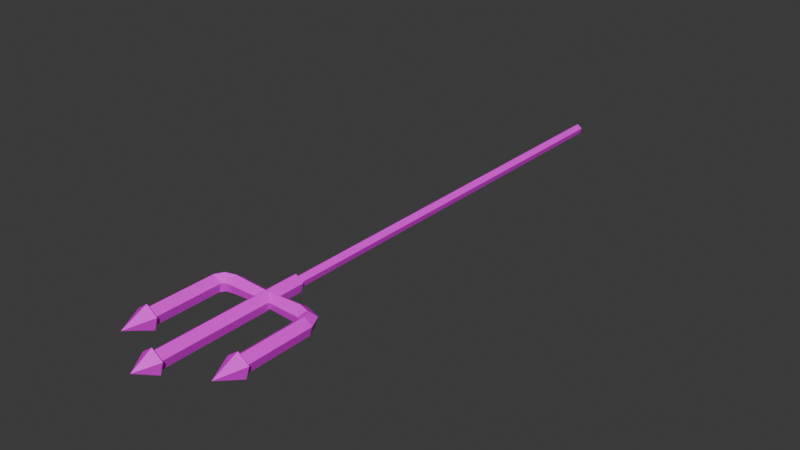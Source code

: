 # Source: trident.blend  (saved by Blender 4.4.30; exported with 4.5.12 LTS)
import bpy
from mathutils import Matrix  # noqa: F401  (used for matrix-valued properties, if any)

bpy.ops.wm.read_factory_settings(use_empty=True)
scene = bpy.context.scene
scene.name = 'Scene'

# ---- collections
col_collection = bpy.data.collections.new('Collection'); scene.collection.children.link(col_collection)

# ---- images (referenced by path relative to the original .blend; pixels are not part of the script)
import os
ASSET_DIR = os.environ.get("B2B_ASSET_DIR", "")  # directory of the original .blend (textures are referenced by path, not embedded)
HERE = os.path.dirname(os.path.abspath(__file__))  # packed textures are extracted next to this script under _unpacked/

def load_image(name, relpath, width, height, colorspace="sRGB"):
    """Load a texture the original file referenced (path relative to the .blend, or extracted next to this script)."""
    p = next((c for c in (os.path.join(HERE, relpath), os.path.join(ASSET_DIR, relpath)) if relpath and os.path.exists(c)), "")
    if p:
        img = bpy.data.images.load(p, check_existing=True)
        img.name = name
    else:  # same state as the original file: an image datablock whose file is absent (Cycles renders it pink)
        img = bpy.data.images.new(name, width, height)
        img.source = "FILE"
        img.filepath = "//" + (relpath or name)
    img.colorspace_settings.name = colorspace
    return img
img_weapon_png_001 = load_image('weapon.png.001', 'weapon.png', 1024, 1024, 'sRGB')

# ---- materials (node trees are filled in below, after node groups)
mat_material_001 = bpy.data.materials.new('Material.001')
mat_material_001.roughness = 0.5

# ---- material node trees
mat_material_001.use_nodes = True; mat_material_001.node_tree.nodes.clear()
_N = mat_material_001.node_tree.nodes; _L = mat_material_001.node_tree.links
n0 = _N.new('ShaderNodeBsdfPrincipled'); n0.name = 'プリンシプルBSDF'; n0.location = (0, 300)
n0.inputs[3].default_value = 1.45
n0.inputs[27].default_value = (0.0, 0.0, 0.0, 1.0)
n0.inputs[28].default_value = 1.0
n1 = _N.new('ShaderNodeOutputMaterial'); n1.name = 'マテリアル出力'; n1.location = (280, 300)
n2 = _N.new('ShaderNodeTexImage'); n2.name = '画像テクスチャ'; n2.location = (-480, 300)
n2.image = img_weapon_png_001
_L.new(n0.outputs[0], n1.inputs[0])
_L.new(n2.outputs[0], n0.inputs[0])
n1.is_active_output = True

# ---- world
world_world = bpy.data.worlds.new('World'); scene.world = world_world
world_world.use_nodes = True; world_world.node_tree.nodes.clear()
_N = world_world.node_tree.nodes; _L = world_world.node_tree.links
n0 = _N.new('ShaderNodeOutputWorld'); n0.name = 'World Output'; n0.location = (300, 300)
n1 = _N.new('ShaderNodeBackground'); n1.name = 'Background'; n1.location = (10, 300)
n1.inputs[0].default_value = (0.05088, 0.05088, 0.05088, 1.0)
_L.new(n1.outputs[0], n0.inputs[0])
n0.is_active_output = True
world_world.color = (0.05088, 0.05088, 0.05088)
world_world.sun_shadow_jitter_overblur = 0.0

# ---- meshes
me_007 = bpy.data.meshes.new('円柱.007')
me_007.from_pydata([(0.3837, -1.344, 0.05774), (0.3837, -1.849, 0.05774), (0.4436, -1.344, 0.0142), (0.4436, -1.849, 0.0142), (0.4207, -1.344, -0.05625), (0.4207, -1.849, -0.05625), (0.3467, -1.344, -0.05625), (0.3467, -1.849, -0.05625), (0.3238, -1.344, 0.0142), (0.3238, -1.849, 0.0142), (0.4671, -1.849, 0.02181), (0.3837, -1.849, 0.08238), (0.4352, -1.849, -0.07618), (0.3322, -1.849, -0.07618), (0.3004, -1.849, 0.02181), (0.3837, -2.044, -0.005271), (0.3502, -1.286, 0.05774), (0.3943, -1.245, 0.0142), (0.3774, -1.261, -0.05625), (0.3229, -1.311, -0.05625), (0.3061, -1.326, 0.0142), (0.2749, -1.263, 0.05774), (0.2749, -1.204, 0.0142), (0.2749, -1.226, -0.05625), (0.2748, -1.3, -0.05625), (0.2748, -1.323, 0.0142), (0.006048, -1.263, 0.04511), (0.006053, -1.216, 0.0103), (0.006051, -1.234, -0.04603), (0.006044, -1.293, -0.04603), (0.006042, -1.311, 0.0103), (0.003275, 2.18, 0.03463), (0.003275, -1.06, 0.03463), (0.04123, 2.18, 0.00706), (0.04123, -1.06, 0.00706), (0.02673, 2.18, -0.03755), (0.02673, -1.06, -0.03755), (-0.02018, 2.18, -0.03755), (-0.02018, -1.06, -0.03755), (-0.03467, 2.18, 0.00706), (-0.03467, -1.06, 0.00706), (0.003246, -1.025, 0.05774), (0.003246, -2.119, 0.05774), (0.06318, -1.025, 0.0142), (0.06318, -2.119, 0.0142), (0.04028, -1.025, -0.05625), (0.04028, -2.119, -0.05625), (-0.03379, -1.025, -0.05625), (-0.03379, -2.119, -0.05625), (-0.05668, -1.025, 0.0142), (-0.05668, -2.119, 0.0142), (0.0866, -2.119, 0.02181), (0.003246, -2.119, 0.08238), (0.05477, -2.119, -0.07618), (-0.04827, -2.119, -0.07618), (-0.08011, -2.119, 0.02181), (0.003246, -2.274, -0.00527), (-0.375, -1.344, 0.05774), (-0.375, -1.849, 0.05774), (-0.4349, -1.344, 0.0142), (-0.4349, -1.849, 0.0142), (-0.412, -1.344, -0.05625), (-0.412, -1.849, -0.05625), (-0.3379, -1.344, -0.05625), (-0.3379, -1.849, -0.05625), (-0.3151, -1.344, 0.0142), (-0.3151, -1.849, 0.0142), (-0.4583, -1.849, 0.02181), (-0.375, -1.849, 0.08238), (-0.4265, -1.849, -0.07618), (-0.3235, -1.849, -0.07618), (-0.2916, -1.849, 0.02181), (-0.375, -2.044, -0.005271), (-0.3414, -1.286, 0.05774), (-0.3855, -1.245, 0.0142), (-0.3687, -1.261, -0.05625), (-0.3142, -1.311, -0.05625), (-0.2973, -1.326, 0.0142), (-0.2661, -1.263, 0.05774), (-0.2661, -1.204, 0.0142), (-0.2661, -1.226, -0.05625), (-0.2661, -1.3, -0.05625), (-0.2661, -1.323, 0.0142), (0.002682, -1.263, 0.04471), (0.002676, -1.216, 0.01017), (0.002678, -1.234, -0.0457), (0.002685, -1.293, -0.0457), (0.002687, -1.311, 0.01017)], [], [(1, 2, 0), (3, 4, 2), (5, 6, 4), (9, 13, 14), (7, 8, 6), (9, 0, 8), (8, 19, 6), (14, 13, 15), (3, 12, 5), (1, 14, 11), (1, 10, 3), (7, 12, 13), (12, 10, 15), (11, 14, 15), (13, 12, 15), (10, 11, 15), (16, 22, 21), (4, 17, 2), (8, 16, 20), (0, 17, 16), (6, 18, 4), (23, 27, 22), (20, 24, 19), (18, 22, 17), (20, 21, 25), (19, 23, 18), (25, 26, 30), (24, 28, 23), (21, 27, 26), (25, 29, 24), (32, 33, 31), (34, 35, 33), (36, 37, 35), (38, 39, 37), (40, 31, 39), (33, 37, 39), (42, 43, 41), (44, 45, 43), (46, 47, 45), (50, 54, 55), (47, 50, 49), (50, 41, 49), (43, 47, 49), (55, 54, 56), (44, 53, 46), (42, 55, 52), (42, 51, 44), (46, 54, 48), (53, 51, 56), (52, 55, 56), (54, 53, 56), (51, 52, 56), (59, 58, 57), (61, 60, 59), (63, 62, 61), (66, 70, 64), (65, 64, 63), (57, 66, 65), (76, 65, 63), (71, 72, 70), (69, 60, 62), (68, 66, 58), (67, 58, 60), (70, 62, 64), (69, 72, 67), (68, 72, 71), (70, 72, 69), (67, 72, 68), (73, 79, 74), (74, 61, 59), (65, 73, 57), (57, 74, 59), (75, 63, 61), (84, 80, 79), (81, 77, 76), (79, 75, 74), (77, 78, 73), (80, 76, 75), (82, 83, 78), (85, 81, 80), (78, 84, 79), (86, 82, 81), (1, 3, 2), (3, 5, 4), (5, 7, 6), (9, 7, 13), (7, 9, 8), (9, 1, 0), (8, 20, 19), (3, 10, 12), (1, 9, 14), (1, 11, 10), (7, 5, 12), (16, 17, 22), (4, 18, 17), (8, 0, 16), (0, 2, 17), (6, 19, 18), (23, 28, 27), (20, 25, 24), (18, 23, 22), (20, 16, 21), (19, 24, 23), (25, 21, 26), (24, 29, 28), (21, 22, 27), (25, 30, 29), (32, 34, 33), (34, 36, 35), (36, 38, 37), (38, 40, 39), (40, 32, 31), (39, 31, 33), (33, 35, 37), (42, 44, 43), (44, 46, 45), (46, 48, 47), (50, 48, 54), (47, 48, 50), (50, 42, 41), (49, 41, 43), (43, 45, 47), (44, 51, 53), (42, 50, 55), (42, 52, 51), (46, 53, 54), (59, 60, 58), (61, 62, 60), (63, 64, 62), (66, 71, 70), (65, 66, 64), (57, 58, 66), (76, 77, 65), (69, 67, 60), (68, 71, 66), (67, 68, 58), (70, 69, 62), (73, 78, 79), (74, 75, 61), (65, 77, 73), (57, 73, 74), (75, 76, 63), (84, 85, 80), (81, 82, 77), (79, 80, 75), (77, 82, 78), (80, 81, 76), (82, 87, 83), (85, 86, 81), (78, 83, 84), (86, 87, 82)])
me_007.polygons.foreach_set('use_smooth', [True] * 151)
_k = set([(0, 1), (0, 2), (0, 8), (0, 16), (1, 3), (1, 9), (2, 3), (2, 4), (2, 17), (3, 5), (4, 5), (4, 18), (5, 7), (6, 7), (6, 8), (6, 19), (7, 9), (8, 9), (8, 20), (10, 11), (10, 12), (10, 15), (11, 14), (11, 15), (12, 13), (12, 15), (13, 14), (13, 15), (14, 15), (16, 17), (16, 20), (16, 21), (17, 18), (17, 22), (18, 23), (19, 20), (19, 24), (20, 25), (21, 22), (21, 25), (21, 26), (22, 23), (22, 27), (23, 24), (23, 27), (23, 28), (24, 25), (24, 28), (24, 29), (25, 29), (25, 30), (31, 32), (31, 33), (31, 39), (33, 34), (33, 35), (35, 36), (35, 37), (37, 38), (37, 39), (39, 40), (41, 42), (41, 43), (41, 49), (42, 44), (42, 50), (43, 44), (43, 45), (44, 46), (45, 46), (45, 47), (46, 48), (47, 48), (47, 49), (48, 50), (49, 50), (51, 52), (51, 53), (51, 56), (52, 55), (52, 56), (53, 54), (53, 56), (54, 55), (54, 56), (55, 56), (57, 58), (57, 59), (57, 65), (57, 73), (58, 60), (58, 66), (59, 60), (59, 61), (59, 74), (60, 62), (61, 62), (61, 75), (62, 64), (63, 64), (63, 65), (63, 76), (64, 66), (65, 66), (65, 77), (67, 68), (67, 69), (67, 72), (68, 71), (68, 72), (69, 70), (69, 72), (70, 71), (70, 72), (71, 72), (73, 74), (73, 77), (73, 78), (74, 75), (74, 79), (75, 80), (76, 77), (76, 81), (77, 82), (78, 79), (78, 82), (78, 83), (78, 84), (79, 80), (79, 84), (80, 81), (80, 85), (81, 82), (81, 86), (82, 83), (82, 87)])
me_007.attributes.new('sharp_edge', 'BOOLEAN', 'EDGE').data.foreach_set('value', [ (min(e.vertices), max(e.vertices)) in _k for e in me_007.edges])
_uv = me_007.uv_layers.new(name='UVMap')
_uv.uv.foreach_set('vector', [0.5553, 0.6755, 0.5373, 0.5389, 0.5571, 0.5333, 0.533, 0.675, 0.5191, 0.5368, 0.5373, 0.5389, 0.5113, 0.6741, 0.4988, 0.5272, 0.5191, 0.5368, 0.2545, 0.6943, 0.2359, 0.7107, 0.2524, 0.6879, 0.4917, 0.6733, 0.4746, 0.5209, 0.4988, 0.5272, 0.4728, 0.6728, 0.4526, 0.5287, 0.4746, 0.5209, 0.4746, 0.5209, 0.5007, 0.514, 0.4988, 0.5272, 0.6989, 0.06405, 0.7199, 0.08282, 0.6716, 0.1157, 0.2738, 0.7208, 0.2524, 0.7335, 0.2545, 0.7271, 0.2738, 0.7006, 0.2524, 0.6879, 0.2792, 0.6966, 0.2738, 0.7006, 0.2792, 0.7248, 0.2738, 0.7208, 0.2426, 0.7107, 0.2524, 0.7335, 0.2359, 0.7107, 0.7297, 0.1092, 0.726, 0.1371, 0.6716, 0.1157, 0.6716, 0.05726, 0.6989, 0.06405, 0.6716, 0.1157, 0.7199, 0.08282, 0.7297, 0.1092, 0.6716, 0.1157, 0.726, 0.1371, 0.7096, 0.1601, 0.6716, 0.1157, 0.5535, 0.5132, 0.5343, 0.4904, 0.5524, 0.4917, 0.5191, 0.5368, 0.5359, 0.5161, 0.5373, 0.5389, 0.4746, 0.5209, 0.4516, 0.5125, 0.475, 0.5121, 0.5571, 0.5333, 0.5359, 0.5161, 0.5535, 0.5132, 0.4988, 0.5272, 0.5206, 0.5156, 0.5191, 0.5368, 0.5174, 0.4928, 0.5277, 0.4253, 0.5343, 0.4904, 0.475, 0.5121, 0.4988, 0.4991, 0.5007, 0.514, 0.5206, 0.5156, 0.5343, 0.4904, 0.5359, 0.5161, 0.475, 0.5121, 0.456, 0.4946, 0.4762, 0.5011, 0.5007, 0.514, 0.5174, 0.4928, 0.5206, 0.5156, 0.4762, 0.5011, 0.466, 0.4251, 0.4815, 0.4267, 0.4988, 0.4991, 0.5122, 0.4267, 0.5174, 0.4928, 0.5524, 0.4917, 0.5277, 0.4253, 0.5428, 0.4236, 0.4762, 0.5011, 0.4971, 0.4273, 0.4988, 0.4991, 0.1214, 0.9427, 0.1085, 0.05726, 0.1214, 0.05726, 0.1085, 0.9427, 0.09572, 0.05726, 0.1085, 0.05726, 0.09572, 0.9427, 0.0829, 0.05726, 0.09572, 0.05726, 0.0829, 0.9427, 0.07008, 0.05726, 0.0829, 0.05726, 0.07008, 0.9427, 0.05726, 0.05726, 0.07008, 0.05726, 0.6838, 0.8159, 0.6716, 0.7991, 0.6838, 0.7951, 0.3371, 0.3561, 0.3169, 0.05726, 0.3371, 0.05726, 0.3169, 0.3561, 0.2966, 0.05726, 0.3169, 0.05726, 0.2966, 0.3561, 0.2764, 0.05726, 0.2966, 0.05726, 0.6902, 0.6742, 0.7149, 0.6719, 0.6882, 0.6806, 0.2764, 0.05726, 0.2561, 0.3561, 0.2561, 0.05726, 0.2561, 0.3561, 0.2359, 0.05726, 0.2561, 0.05726, 0.6909, 0.2746, 0.6909, 0.3074, 0.6716, 0.3011, 0.6872, 0.5096, 0.6716, 0.4862, 0.7182, 0.4721, 0.6902, 0.6414, 0.7149, 0.6437, 0.7095, 0.6477, 0.6783, 0.6578, 0.6882, 0.6806, 0.6716, 0.6578, 0.6783, 0.6578, 0.6882, 0.635, 0.6902, 0.6414, 0.7095, 0.6477, 0.7149, 0.6719, 0.7095, 0.6679, 0.6716, 0.458, 0.6872, 0.4345, 0.7182, 0.4721, 0.7132, 0.5205, 0.6872, 0.5096, 0.7182, 0.4721, 0.6716, 0.4862, 0.6716, 0.458, 0.7182, 0.4721, 0.6872, 0.4345, 0.7132, 0.4236, 0.7182, 0.4721, 0.5373, 0.1726, 0.5554, 0.3091, 0.5571, 0.1669, 0.5191, 0.1705, 0.533, 0.3086, 0.5373, 0.1726, 0.4988, 0.1609, 0.5113, 0.3077, 0.5191, 0.1705, 0.4895, 0.8229, 0.495, 0.7987, 0.4895, 0.8027, 0.4746, 0.1545, 0.4917, 0.3069, 0.4988, 0.1609, 0.4526, 0.1623, 0.4728, 0.3065, 0.4746, 0.1545, 0.5007, 0.1476, 0.4746, 0.1545, 0.4988, 0.1609, 0.2666, 0.5666, 0.294, 0.515, 0.2457, 0.5478, 0.4682, 0.79, 0.4584, 0.8128, 0.4703, 0.7964, 0.4682, 0.8356, 0.4895, 0.8229, 0.4703, 0.8292, 0.4516, 0.8128, 0.4703, 0.8292, 0.4584, 0.8128, 0.495, 0.7987, 0.4703, 0.7964, 0.4895, 0.8027, 0.2359, 0.5214, 0.294, 0.515, 0.2396, 0.4935, 0.294, 0.5734, 0.294, 0.515, 0.2666, 0.5666, 0.2457, 0.5478, 0.294, 0.515, 0.2359, 0.5214, 0.2396, 0.4935, 0.294, 0.515, 0.2559, 0.4706, 0.5535, 0.1468, 0.5343, 0.124, 0.5358, 0.1497, 0.5358, 0.1497, 0.5191, 0.1705, 0.5373, 0.1726, 0.4746, 0.1545, 0.4516, 0.1461, 0.4526, 0.1623, 0.5571, 0.1669, 0.5358, 0.1497, 0.5373, 0.1726, 0.5206, 0.1492, 0.4988, 0.1609, 0.5191, 0.1705, 0.5275, 0.05901, 0.5173, 0.1264, 0.5343, 0.124, 0.4987, 0.1328, 0.475, 0.1457, 0.5007, 0.1476, 0.5343, 0.124, 0.5206, 0.1492, 0.5358, 0.1497, 0.475, 0.1457, 0.456, 0.1282, 0.4516, 0.1461, 0.5173, 0.1264, 0.5007, 0.1476, 0.5206, 0.1492, 0.4763, 0.1347, 0.4662, 0.05873, 0.456, 0.1282, 0.5121, 0.06037, 0.4987, 0.1328, 0.5173, 0.1264, 0.5523, 0.1253, 0.5275, 0.05901, 0.5343, 0.124, 0.4971, 0.06098, 0.4763, 0.1347, 0.4987, 0.1328, 0.5553, 0.6755, 0.533, 0.675, 0.5373, 0.5389, 0.533, 0.675, 0.5113, 0.6741, 0.5191, 0.5368, 0.5113, 0.6741, 0.4917, 0.6733, 0.4988, 0.5272, 0.2545, 0.6943, 0.2426, 0.7107, 0.2359, 0.7107, 0.4917, 0.6733, 0.4728, 0.6728, 0.4746, 0.5209, 0.4728, 0.6728, 0.4516, 0.6727, 0.4526, 0.5287, 0.4746, 0.5209, 0.475, 0.5121, 0.5007, 0.514, 0.2738, 0.7208, 0.2792, 0.7248, 0.2524, 0.7335, 0.2738, 0.7006, 0.2545, 0.6943, 0.2524, 0.6879, 0.2738, 0.7006, 0.2792, 0.6966, 0.2792, 0.7248, 0.2426, 0.7107, 0.2545, 0.7271, 0.2524, 0.7335, 0.5535, 0.5132, 0.5359, 0.5161, 0.5343, 0.4904, 0.5191, 0.5368, 0.5206, 0.5156, 0.5359, 0.5161, 0.4746, 0.5209, 0.4526, 0.5287, 0.4516, 0.5125, 0.5571, 0.5333, 0.5373, 0.5389, 0.5359, 0.5161, 0.4988, 0.5272, 0.5007, 0.514, 0.5206, 0.5156, 0.5174, 0.4928, 0.5122, 0.4267, 0.5277, 0.4253, 0.475, 0.5121, 0.4762, 0.5011, 0.4988, 0.4991, 0.5206, 0.5156, 0.5174, 0.4928, 0.5343, 0.4904, 0.475, 0.5121, 0.4516, 0.5125, 0.456, 0.4946, 0.5007, 0.514, 0.4988, 0.4991, 0.5174, 0.4928, 0.4762, 0.5011, 0.456, 0.4946, 0.466, 0.4251, 0.4988, 0.4991, 0.4971, 0.4273, 0.5122, 0.4267, 0.5524, 0.4917, 0.5343, 0.4904, 0.5277, 0.4253, 0.4762, 0.5011, 0.4815, 0.4267, 0.4971, 0.4273, 0.1214, 0.9427, 0.1085, 0.9427, 0.1085, 0.05726, 0.1085, 0.9427, 0.09572, 0.9427, 0.09572, 0.05726, 0.09572, 0.9427, 0.0829, 0.9427, 0.0829, 0.05726, 0.0829, 0.9427, 0.07008, 0.9427, 0.07008, 0.05726, 0.07008, 0.9427, 0.05726, 0.9427, 0.05726, 0.05726, 0.6838, 0.7951, 0.6913, 0.8055, 0.6838, 0.8159, 0.6838, 0.8159, 0.6716, 0.8119, 0.6716, 0.7991, 0.3371, 0.3561, 0.3169, 0.3561, 0.3169, 0.05726, 0.3169, 0.3561, 0.2966, 0.3561, 0.2966, 0.05726, 0.2966, 0.3561, 0.2764, 0.3561, 0.2764, 0.05726, 0.6902, 0.6742, 0.7095, 0.6679, 0.7149, 0.6719, 0.2764, 0.05726, 0.2764, 0.3561, 0.2561, 0.3561, 0.2561, 0.3561, 0.2359, 0.3561, 0.2359, 0.05726, 0.6716, 0.3011, 0.6716, 0.2809, 0.6909, 0.2746, 0.6909, 0.2746, 0.7028, 0.291, 0.6909, 0.3074, 0.6902, 0.6414, 0.6882, 0.635, 0.7149, 0.6437, 0.6783, 0.6578, 0.6902, 0.6742, 0.6882, 0.6806, 0.6783, 0.6578, 0.6716, 0.6578, 0.6882, 0.635, 0.7095, 0.6477, 0.7149, 0.6437, 0.7149, 0.6719, 0.5373, 0.1726, 0.533, 0.3086, 0.5554, 0.3091, 0.5191, 0.1705, 0.5113, 0.3077, 0.533, 0.3086, 0.4988, 0.1609, 0.4917, 0.3069, 0.5113, 0.3077, 0.4895, 0.8229, 0.495, 0.8269, 0.495, 0.7987, 0.4746, 0.1545, 0.4728, 0.3065, 0.4917, 0.3069, 0.4526, 0.1623, 0.4516, 0.3063, 0.4728, 0.3065, 0.5007, 0.1476, 0.475, 0.1457, 0.4746, 0.1545, 0.4682, 0.79, 0.4516, 0.8128, 0.4584, 0.8128, 0.4682, 0.8356, 0.495, 0.8269, 0.4895, 0.8229, 0.4516, 0.8128, 0.4682, 0.8356, 0.4703, 0.8292, 0.495, 0.7987, 0.4682, 0.79, 0.4703, 0.7964, 0.5535, 0.1468, 0.5523, 0.1253, 0.5343, 0.124, 0.5358, 0.1497, 0.5206, 0.1492, 0.5191, 0.1705, 0.4746, 0.1545, 0.475, 0.1457, 0.4516, 0.1461, 0.5571, 0.1669, 0.5535, 0.1468, 0.5358, 0.1497, 0.5206, 0.1492, 0.5007, 0.1476, 0.4988, 0.1609, 0.5275, 0.05901, 0.5121, 0.06037, 0.5173, 0.1264, 0.4987, 0.1328, 0.4763, 0.1347, 0.475, 0.1457, 0.5343, 0.124, 0.5173, 0.1264, 0.5206, 0.1492, 0.475, 0.1457, 0.4763, 0.1347, 0.456, 0.1282, 0.5173, 0.1264, 0.4987, 0.1328, 0.5007, 0.1476, 0.4763, 0.1347, 0.4816, 0.06038, 0.4662, 0.05873, 0.5121, 0.06037, 0.4971, 0.06098, 0.4987, 0.1328, 0.5523, 0.1253, 0.5424, 0.05726, 0.5275, 0.05901, 0.4971, 0.06098, 0.4816, 0.06038, 0.4763, 0.1347])
me_007.materials.append(mat_material_001)
me_007.update()
me_007.normals_split_custom_set([tuple(v) for v in zip(*[iter([0.5878, 1.261e-07, 0.809, 0.5878, 1.919e-07, 0.809, 0.5878, 1.994e-07, 0.809, 0.9511, -2.463e-08, -0.309, 0.9511, -9.202e-08, -0.309, 0.9511, -9.97e-08, -0.309, 0.0, -1.477e-07, -1.0, 0.0, -1.691e-07, -1.0, 0.0, -1.601e-07, -1.0, 0.0, 1.0, 2.396e-06, 0.0, 1.0, -9.653e-07, 0.0, 1.0, 1.931e-06, -0.9511, 1.563e-08, -0.309, -0.9511, -8.79e-08, -0.309, -0.9511, -9.97e-08, -0.309, -0.5878, 1.266e-07, 0.809, -0.5878, 5.77e-08, 0.809, -0.5878, 4.985e-08, 0.809, -0.7156, -0.6337, -0.2938, -0.7677, -0.5819, -0.2684, -0.7895, -0.5576, -0.2565, -0.8938, -0.3417, -0.2904, -0.8938, -0.3417, -0.2904, -0.8938, -0.3417, -0.2904, 0.0, 1.0, 1.504e-06, 0.0, 1.0, 4.26e-07, 0.0, 1.0, 3.009e-11, 0.0, 1.0, 2.539e-07, 0.0, 1.0, 1.931e-06, 0.0, 1.0, 0.0, 0.0, 1.0, 2.539e-07, 0.0, 1.0, 1.814e-06, 0.0, 1.0, 1.504e-06, 0.0, 1.0, -1.135e-06, 0.0, 1.0, 4.26e-07, 0.0, 1.0, -9.653e-07, 0.8938, -0.3417, -0.2904, 0.8938, -0.3417, -0.2904, 0.8938, -0.3417, -0.2904, -0.5524, -0.3417, 0.7603, -0.5524, -0.3417, 0.7603, -0.5524, -0.3417, 0.7603, 0.0, -0.3417, -0.9398, 0.0, -0.3417, -0.9398, 0.0, -0.3417, -0.9398, 0.5524, -0.3417, 0.7603, 0.5524, -0.3417, 0.7603, 0.5524, -0.3417, 0.7603, 0.1964, 0.5941, 0.78, 0.1883, 0.5896, 0.7855, 0.1702, 0.5792, 0.7972, 0.8553, 0.4315, -0.2867, 0.8529, 0.4337, -0.2908, 0.8598, 0.4275, -0.2794, -0.48, -0.373, 0.794, -0.526, -0.3413, 0.779, -0.4207, -0.4107, 0.8089, 0.5476, 0.2865, 0.7861, 0.5422, 0.2884, 0.7892, 0.5189, 0.2964, 0.8018, 0.0, -1.691e-07, -1.0, -2.989e-08, -1.63e-07, -1.0, 0.0, -1.601e-07, -1.0, -0.03791, 0.9504, -0.3088, -0.03791, 0.9504, -0.3088, -0.03791, 0.9504, -0.3088, -0.1257, -0.9488, -0.2899, -0.1699, -0.9478, -0.2699, -0.2, -0.9458, -0.2559, 0.3109, 0.9078, -0.2817, 0.3068, 0.9074, -0.2872, 0.3155, 0.9081, -0.2752, -0.1155, -0.6047, 0.788, -0.1449, -0.612, 0.7774, -0.05211, -0.587, 0.8079, -2.301e-08, -1.648e-07, -1.0, -3.892e-08, -1.434e-07, -1.0, -2.989e-08, -1.63e-07, -1.0, -0.03804, -0.5874, 0.8084, -0.03804, -0.5874, 0.8084, -0.03804, -0.5874, 0.8084, -0.03799, 4.464e-06, -0.9993, -0.03799, 4.464e-06, -0.9993, -0.03799, 4.464e-06, -0.9993, -0.03794, 0.5874, 0.8084, -0.03794, 0.5874, 0.8084, -0.03794, 0.5874, 0.8084, -0.03807, -0.9504, -0.3088, -0.03807, -0.9504, -0.3088, -0.03807, -0.9504, -0.3088, 0.5878, 1.222e-07, 0.809, 0.5878, 1.218e-07, 0.809, 0.5878, 1.218e-07, 0.809, 0.9511, -4.586e-08, -0.309, 0.9511, -4.444e-08, -0.309, 0.9511, -4.442e-08, -0.309, 0.0, -1.506e-07, -1.0, 0.0, -1.506e-07, -1.0, 0.0, -1.506e-07, -1.0, -0.9511, -4.561e-08, -0.309, -0.9511, -4.595e-08, -0.309, -0.9511, -4.595e-08, -0.309, -0.5878, 1.217e-07, 0.809, -0.5878, 1.222e-07, 0.809, -0.5878, 1.222e-07, 0.809, 0.0, 1.0, 1.731e-07, 0.0, 1.0, -4.401e-06, 0.0, 1.0, -2.027e-06, 0.5878, 1.26e-07, 0.809, 0.5878, 1.182e-07, 0.809, 0.5878, 1.179e-07, 0.809, 0.9511, -4.951e-08, -0.309, 0.9511, -4.615e-08, -0.309, 0.9511, -4.599e-08, -0.309, 0.0, -1.499e-07, -1.0, 0.0, -1.499e-07, -1.0, 0.0, -1.499e-07, -1.0, 0.0, 1.0, 1.27e-07, 0.0, 1.0, -4.315e-06, 0.0, 1.0, 0.0, -0.9511, -4.796e-08, -0.309, -0.9511, -4.608e-08, -0.309, -0.9511, -4.805e-08, -0.309, -0.5878, 1.198e-07, 0.809, -0.5878, 1.262e-07, 0.809, -0.5878, 1.265e-07, 0.809, 0.0, 1.0, 0.0, 0.0, 1.0, 0.0, 0.0, 1.0, 0.0, -0.865, -0.4156, -0.2811, -0.865, -0.4156, -0.2811, -0.865, -0.4156, -0.2811, 0.0, 1.0, -4.919e-06, 0.0, 1.0, 1.548e-05, 0.0, 1.0, 1.317e-05, 0.0, 1.0, -5.079e-07, 0.0, 1.0, 0.0, 0.0, 1.0, 0.0, 0.0, 1.0, -5.079e-07, 0.0, 1.0, -3.861e-06, 0.0, 1.0, -4.919e-06, 0.0, 1.0, 1.317e-05, 0.0, 1.0, -4.315e-06, 0.0, 1.0, -1.009e-05, 0.865, -0.4156, -0.2811, 0.865, -0.4156, -0.2811, 0.865, -0.4156, -0.2811, -0.5346, -0.4156, 0.7358, -0.5346, -0.4156, 0.7358, -0.5346, -0.4156, 0.7358, 0.0, -0.4156, -0.9096, 0.0, -0.4156, -0.9096, 0.0, -0.4156, -0.9096, 0.5346, -0.4156, 0.7358, 0.5346, -0.4156, 0.7358, 0.5346, -0.4156, 0.7358, -0.5878, 1.902e-07, 0.809, -0.5878, 1.09e-07, 0.809, -0.5878, 1.995e-07, 0.809, -0.9511, -8.445e-08, -0.309, -0.9511, -9.814e-08, -0.309, -0.9511, -8.289e-08, -0.309, 0.0, -1.691e-07, -1.0, 0.0, -1.477e-07, -1.0, 0.0, -1.601e-07, -1.0, 0.0, 1.0, 1.504e-06, 0.0, 1.0, -1.178e-06, 0.0, 1.0, -1.262e-06, 0.9511, -4.683e-08, -0.309, 0.9511, -4.791e-09, -0.309, 0.9511, -5.162e-08, -0.309, 0.5878, 1.072e-07, 0.809, 0.5878, 1.005e-07, 0.809, 0.5878, 1.08e-07, 0.809, 0.7677, -0.5819, -0.2684, 0.7156, -0.6337, -0.2938, 0.7895, -0.5576, -0.2565, 0.8938, -0.3417, -0.2904, 0.8938, -0.3417, -0.2904, 0.8938, -0.3417, -0.2904, 0.0, 1.0, -9.07e-07, 0.0, 1.0, 0.0, 0.0, 1.0, -8.157e-07, 0.0, 1.0, 4.26e-07, 0.0, 1.0, 1.504e-06, 0.0, 1.0, 0.0, 0.0, 1.0, 0.0, 0.0, 1.0, 0.0, 0.0, 1.0, 0.0, 0.0, 1.0, -1.178e-06, 0.0, 1.0, -8.157e-07, 0.0, 1.0, -1.262e-06, -0.8938, -0.3417, -0.2904, -0.8938, -0.3417, -0.2904, -0.8938, -0.3417, -0.2904, 0.5524, -0.3417, 0.7603, 0.5524, -0.3417, 0.7603, 0.5524, -0.3417, 0.7603, 0.0, -0.3417, -0.9398, 0.0, -0.3417, -0.9398, 0.0, -0.3417, -0.9398, -0.5524, -0.3417, 0.7603, -0.5524, -0.3417, 0.7603, -0.5524, -0.3417, 0.7603, -0.1964, 0.5941, 0.7801, -0.1883, 0.5896, 0.7855, -0.2088, 0.601, 0.7715, -0.8529, 0.4337, -0.2908, -0.8553, 0.4315, -0.2867, -0.8598, 0.4275, -0.2794, 0.48, -0.373, 0.794, 0.526, -0.3413, 0.779, 0.5572, -0.3183, 0.7669, -0.5476, 0.2865, 0.7861, -0.5422, 0.2884, 0.7892, -0.5642, 0.2805, 0.7765, 2.988e-08, -1.63e-07, -1.0, 0.0, -1.691e-07, -1.0, 0.0, -1.601e-07, -1.0, 0.03912, 0.9503, -0.3088, 0.03912, 0.9503, -0.3088, 0.03912, 0.9503, -0.3088, 0.1699, -0.9478, -0.27, 0.1257, -0.9488, -0.2899, 0.2, -0.9458, -0.2559, -0.3068, 0.9074, -0.2872, -0.3109, 0.9078, -0.2817, -0.3155, 0.9081, -0.2752, 0.1155, -0.6047, 0.788, 0.1449, -0.612, 0.7774, 0.1823, -0.6204, 0.7628, 6.605e-08, -1.434e-07, -1.0, 3.72e-08, -1.648e-07, -1.0, 2.988e-08, -1.63e-07, -1.0, 0.03925, -0.5873, 0.8084, 0.03925, -0.5873, 0.8084, 0.03925, -0.5873, 0.8084, 0.0392, 4.411e-06, -0.9992, 0.0392, 4.138e-06, -0.9992, 0.0392, 4.083e-06, -0.9992, 0.03915, 0.5873, 0.8084, 0.03915, 0.5873, 0.8084, 0.03915, 0.5873, 0.8084, 0.03928, -0.9503, -0.3088, 0.03928, -0.9503, -0.3088, 0.03928, -0.9503, -0.3088, 0.5878, 1.261e-07, 0.809, 0.5878, 1.186e-07, 0.809, 0.5878, 1.919e-07, 0.809, 0.9511, -2.463e-08, -0.309, 0.9511, -1.695e-08, -0.309, 0.9511, -9.202e-08, -0.309, 0.0, -1.477e-07, -1.0, 0.0, -1.477e-07, -1.0, 0.0, -1.691e-07, -1.0, 0.0, 1.0, 2.396e-06, 0.0, 1.0, -1.135e-06, 0.0, 1.0, -9.653e-07, -0.9511, 1.563e-08, -0.309, -0.9511, 2.742e-08, -0.309, -0.9511, -8.79e-08, -0.309, -0.5878, 1.266e-07, 0.809, -0.5878, 1.344e-07, 0.809, -0.5878, 5.77e-08, 0.809, -0.7156, -0.6337, -0.2938, -0.6805, -0.6644, -0.3089, -0.7677, -0.5819, -0.2684, 0.0, 1.0, 1.504e-06, 0.0, 1.0, 1.814e-06, 0.0, 1.0, 4.26e-07, 0.0, 1.0, 2.539e-07, 0.0, 1.0, 2.396e-06, 0.0, 1.0, 1.931e-06, 0.0, 1.0, 2.539e-07, 0.0, 1.0, 0.0, 0.0, 1.0, 1.814e-06, 0.0, 1.0, -1.135e-06, 0.0, 1.0, 3.009e-11, 0.0, 1.0, 4.26e-07, 0.1964, 0.5941, 0.78, 0.2088, 0.601, 0.7715, 0.1883, 0.5896, 0.7855, 0.8553, 0.4315, -0.2867, 0.8476, 0.4382, -0.2991, 0.8529, 0.4337, -0.2908, -0.48, -0.373, 0.794, -0.5572, -0.3183, 0.7669, -0.526, -0.3413, 0.779, 0.5476, 0.2865, 0.7861, 0.5642, 0.2805, 0.7765, 0.5422, 0.2884, 0.7892, 0.0, -1.691e-07, -1.0, -2.301e-08, -1.648e-07, -1.0, -2.989e-08, -1.63e-07, -1.0, -0.03791, 0.9504, -0.3088, -0.03791, 0.9504, -0.3088, -0.03791, 0.9504, -0.3088, -0.1257, -0.9488, -0.2899, -0.08413, -0.9477, -0.3079, -0.1699, -0.9478, -0.2699, 0.3109, 0.9078, -0.2817, 0.3014, 0.9068, -0.2947, 0.3068, 0.9074, -0.2872, -0.1155, -0.6047, 0.788, -0.1823, -0.6204, 0.7628, -0.1449, -0.612, 0.7774, -2.301e-08, -1.648e-07, -1.0, 0.0, -1.509e-07, -1.0, -3.892e-08, -1.434e-07, -1.0, -0.03804, -0.5874, 0.8084, -0.03804, -0.5874, 0.8084, -0.03804, -0.5874, 0.8084, -0.03799, 4.305e-06, -0.9993, -0.03799, 4.305e-06, -0.9993, -0.03799, 4.305e-06, -0.9993, -0.03794, 0.5874, 0.8084, -0.03794, 0.5874, 0.8084, -0.03794, 0.5874, 0.8084, -0.03807, -0.9504, -0.3088, -0.03807, -0.9504, -0.3088, -0.03807, -0.9504, -0.3088, 0.5878, 1.222e-07, 0.809, 0.5878, 1.223e-07, 0.809, 0.5878, 1.218e-07, 0.809, 0.9511, -4.586e-08, -0.309, 0.9511, -4.587e-08, -0.309, 0.9511, -4.444e-08, -0.309, 0.0, -1.506e-07, -1.0, 0.0, -1.506e-07, -1.0, 0.0, -1.506e-07, -1.0, -0.9511, -4.561e-08, -0.309, -0.9511, -4.561e-08, -0.309, -0.9511, -4.595e-08, -0.309, -0.5878, 1.217e-07, 0.809, -0.5878, 1.217e-07, 0.809, -0.5878, 1.222e-07, 0.809, 0.0, 1.0, -2.027e-06, 0.0, 1.0, 7.12e-06, 0.0, 1.0, 1.731e-07, 0.0, 1.0, 1.731e-07, 0.0, 1.0, 0.0, 0.0, 1.0, -4.401e-06, 0.5878, 1.26e-07, 0.809, 0.5878, 1.264e-07, 0.809, 0.5878, 1.182e-07, 0.809, 0.9511, -4.951e-08, -0.309, 0.9511, -4.967e-08, -0.309, 0.9511, -4.615e-08, -0.309, 0.0, -1.499e-07, -1.0, 0.0, -1.499e-07, -1.0, 0.0, -1.499e-07, -1.0, 0.0, 1.0, 1.27e-07, 0.0, 1.0, -1.009e-05, 0.0, 1.0, -4.315e-06, -0.9511, -4.796e-08, -0.309, -0.9511, -4.599e-08, -0.309, -0.9511, -4.608e-08, -0.309, -0.5878, 1.198e-07, 0.809, -0.5878, 1.195e-07, 0.809, -0.5878, 1.262e-07, 0.809, 0.0, 1.0, 0.0, 0.0, 1.0, 0.0, 0.0, 1.0, 0.0, 0.0, 1.0, 0.0, 0.0, 1.0, 0.0, 0.0, 1.0, 0.0, 0.0, 1.0, -4.919e-06, 0.0, 1.0, -3.861e-06, 0.0, 1.0, 1.548e-05, 0.0, 1.0, -5.079e-07, 0.0, 1.0, 1.27e-07, 0.0, 1.0, 0.0, 0.0, 1.0, -5.079e-07, 0.0, 1.0, 0.0, 0.0, 1.0, -3.861e-06, 0.0, 1.0, 1.317e-05, 0.0, 1.0, 1.548e-05, 0.0, 1.0, -4.315e-06, -0.5878, 1.902e-07, 0.809, -0.5878, 9.97e-08, 0.809, -0.5878, 1.09e-07, 0.809, -0.9511, -8.445e-08, -0.309, -0.9511, -9.97e-08, -0.309, -0.9511, -9.814e-08, -0.309, 0.0, -1.691e-07, -1.0, 0.0, -1.477e-07, -1.0, 0.0, -1.477e-07, -1.0, 0.0, 1.0, 1.504e-06, 0.0, 1.0, 1.814e-06, 0.0, 1.0, -1.178e-06, 0.9511, -4.683e-08, -0.309, 0.9511, 0.0, -0.309, 0.9511, -4.791e-09, -0.309, 0.5878, 1.072e-07, 0.809, 0.5878, 9.97e-08, 0.809, 0.5878, 1.005e-07, 0.809, 0.7677, -0.5819, -0.2684, 0.6805, -0.6644, -0.3089, 0.7156, -0.6337, -0.2938, 0.0, 1.0, -9.07e-07, 0.0, 1.0, 0.0, 0.0, 1.0, 0.0, 0.0, 1.0, 4.26e-07, 0.0, 1.0, 1.814e-06, 0.0, 1.0, 1.504e-06, 0.0, 1.0, 0.0, 0.0, 1.0, 4.26e-07, 0.0, 1.0, 0.0, 0.0, 1.0, -1.178e-06, 0.0, 1.0, -9.07e-07, 0.0, 1.0, -8.157e-07, -0.1964, 0.5941, 0.7801, -0.1702, 0.5792, 0.7972, -0.1883, 0.5896, 0.7855, -0.8529, 0.4337, -0.2908, -0.8476, 0.4382, -0.2991, -0.8553, 0.4315, -0.2867, 0.48, -0.373, 0.794, 0.4207, -0.4107, 0.8089, 0.526, -0.3413, 0.779, -0.5476, 0.2865, 0.7861, -0.5189, 0.2964, 0.8018, -0.5422, 0.2884, 0.7892, 2.988e-08, -1.63e-07, -1.0, 3.72e-08, -1.648e-07, -1.0, 0.0, -1.691e-07, -1.0, 0.03912, 0.9503, -0.3088, 0.03912, 0.9503, -0.3088, 0.03912, 0.9503, -0.3088, 0.1699, -0.9478, -0.27, 0.08413, -0.9477, -0.3079, 0.1257, -0.9488, -0.2899, -0.3068, 0.9074, -0.2872, -0.3014, 0.9068, -0.2947, -0.3109, 0.9078, -0.2817, 0.1155, -0.6047, 0.788, 0.05211, -0.587, 0.8079, 0.1449, -0.612, 0.7774, 6.605e-08, -1.434e-07, -1.0, 6.54e-08, -1.509e-07, -1.0, 3.72e-08, -1.648e-07, -1.0, 0.03925, -0.5873, 0.8084, 0.03925, -0.5873, 0.8084, 0.03925, -0.5873, 0.8084, 0.0392, 4.411e-06, -0.9992, 0.0392, 4.478e-06, -0.9992, 0.0392, 4.138e-06, -0.9992, 0.03915, 0.5873, 0.8084, 0.03915, 0.5873, 0.8084, 0.03915, 0.5873, 0.8084, 0.03928, -0.9503, -0.3088, 0.03928, -0.9503, -0.3088, 0.03928, -0.9503, -0.3088])] * 3)])

# ---- objects
ob_007 = bpy.data.objects.new('円柱.007', me_007)

# ---- transforms, parenting, visibility, modifiers, constraints
ob_007.location = (0.0, 0.0, 0.0)

# ---- collection membership
col_collection.objects.link(ob_007)

# ---- scene / render settings (as saved in the file)
scene.frame_start = 1; scene.frame_end = 250; scene.frame_set(1)
scene.render.engine = 'BLENDER_EEVEE_NEXT'
bpy.context.view_layer.update()

# ---- added for rendering (the .blend has no active camera and no usable light): camera, sun
cam_auto = bpy.data.cameras.new('AutoCamera')
cam_auto.lens = 50.0
cam_auto.sensor_width = 36.0
cam_auto.clip_end = 1000.0
ob_auto_camera = bpy.data.objects.new('AutoCamera', cam_auto)
scene.collection.objects.link(ob_auto_camera)
ob_auto_camera.location = (4.21587, -5.10091, 3.37231)
ob_auto_camera.rotation_euler = (1.09748, -7.21219e-08, 0.694738)
scene.camera = ob_auto_camera
light_auto_sun = bpy.data.lights.new('AutoSun', 'SUN')
light_auto_sun.energy = 3.0
light_auto_sun.angle = 0.0523599
ob_auto_sun = bpy.data.objects.new('AutoSun', light_auto_sun)
scene.collection.objects.link(ob_auto_sun)
ob_auto_sun.rotation_euler = (0.872665, 0.174533, 0.523599)
bpy.context.view_layer.update()
